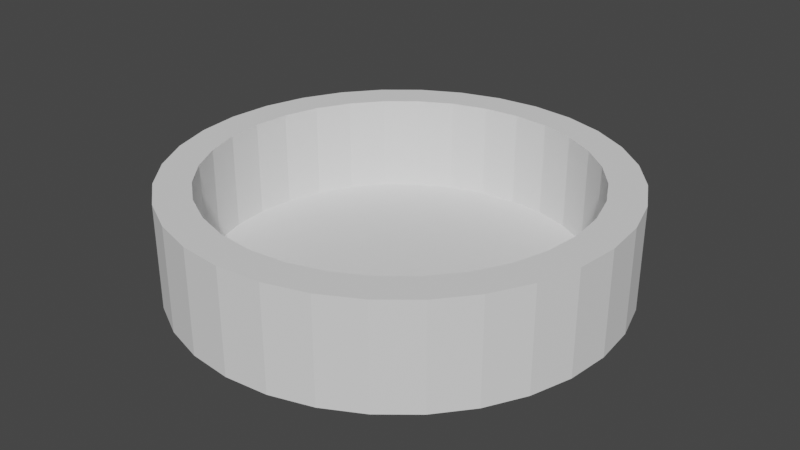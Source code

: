 # Source: well.blend  (saved by Blender 3.3.6; exported with 4.5.12 LTS)
import bpy
from mathutils import Matrix  # noqa: F401  (used for matrix-valued properties, if any)

bpy.ops.wm.read_factory_settings(use_empty=True)
scene = bpy.context.scene
scene.name = 'Scene'

# ---- collections
col_collection = bpy.data.collections.new('Collection'); scene.collection.children.link(col_collection)

# ---- world
world_world = bpy.data.worlds.new('World'); scene.world = world_world
world_world.use_nodes = True; world_world.node_tree.nodes.clear()
_N = world_world.node_tree.nodes; _L = world_world.node_tree.links
n0 = _N.new('ShaderNodeOutputWorld'); n0.name = 'World Output'; n0.location = (300, 300)
n1 = _N.new('ShaderNodeBackground'); n1.name = 'Background'; n1.location = (10, 300)
n1.inputs[0].default_value = (0.05088, 0.05088, 0.05088, 1.0)
_L.new(n1.outputs[0], n0.inputs[0])
n0.is_active_output = True
world_world.color = (0.05088, 0.05088, 0.05088)
world_world.use_sun_shadow = False
world_world.sun_shadow_jitter_overblur = 0.0

# ---- meshes
me_cylinder = bpy.data.meshes.new('Cylinder')
me_cylinder.from_pydata([(0.0, 1.0, -0.2526), (0.0, 0.843, 0.2136), (0.1951, 0.9808, -0.2526), (0.1645, 0.8268, 0.2136), (0.3827, 0.9239, -0.2526), (0.3226, 0.7789, 0.2136), (0.5556, 0.8315, -0.2526), (0.4684, 0.7009, 0.2136), (0.7071, 0.7071, -0.2526), (0.5961, 0.5961, 0.2136), (0.8315, 0.5556, -0.2526), (0.7009, 0.4684, 0.2136), (0.9239, 0.3827, -0.2526), (0.7789, 0.3226, 0.2136), (0.9808, 0.1951, -0.2526), (0.8268, 0.1645, 0.2136), (1.0, 0.0, -0.2526), (0.843, 0.0, 0.2136), (0.9808, -0.1951, -0.2526), (0.8268, -0.1645, 0.2136), (0.9239, -0.3827, -0.2526), (0.7789, -0.3226, 0.2136), (0.8315, -0.5556, -0.2526), (0.7009, -0.4684, 0.2136), (0.7071, -0.7071, -0.2526), (0.5961, -0.5961, 0.2136), (0.5556, -0.8315, -0.2526), (0.4684, -0.7009, 0.2136), (0.3827, -0.9239, -0.2526), (0.3226, -0.7789, 0.2136), (0.1951, -0.9808, -0.2526), (0.1645, -0.8268, 0.2136), (0.0, -1.0, -0.2526), (0.0, -0.843, 0.2136), (-0.1951, -0.9808, -0.2526), (-0.1645, -0.8268, 0.2136), (-0.3827, -0.9239, -0.2526), (-0.3226, -0.7789, 0.2136), (-0.5556, -0.8315, -0.2526), (-0.4684, -0.7009, 0.2136), (-0.7071, -0.7071, -0.2526), (-0.5961, -0.5961, 0.2136), (-0.8315, -0.5556, -0.2526), (-0.7009, -0.4684, 0.2136), (-0.9239, -0.3827, -0.2526), (-0.7789, -0.3226, 0.2136), (-0.9808, -0.1951, -0.2526), (-0.8268, -0.1645, 0.2136), (-1.0, 0.0, -0.2526), (-0.843, 0.0, 0.2136), (-0.9808, 0.1951, -0.2526), (-0.8268, 0.1645, 0.2136), (-0.9239, 0.3827, -0.2526), (-0.7789, 0.3226, 0.2136), (-0.8315, 0.5556, -0.2526), (-0.7009, 0.4684, 0.2136), (-0.7071, 0.7071, -0.2526), (-0.5961, 0.5961, 0.2136), (-0.5556, 0.8315, -0.2526), (-0.4684, 0.7009, 0.2136), (-0.3827, 0.9239, -0.2526), (-0.3226, 0.7789, 0.2136), (-0.1951, 0.9808, -0.2526), (-0.1645, 0.8268, 0.2136), (0.1951, 0.9808, 0.2136), (0.0, 1.0, 0.2136), (0.3827, 0.9239, 0.2136), (0.5556, 0.8315, 0.2136), (0.7071, 0.7071, 0.2136), (0.8315, 0.5556, 0.2136), (0.9239, 0.3827, 0.2136), (0.9808, 0.1951, 0.2136), (1.0, 0.0, 0.2136), (0.9808, -0.1951, 0.2136), (0.9239, -0.3827, 0.2136), (0.8315, -0.5556, 0.2136), (0.7071, -0.7071, 0.2136), (0.5556, -0.8315, 0.2136), (0.3827, -0.9239, 0.2136), (0.1951, -0.9808, 0.2136), (0.0, -1.0, 0.2136), (-0.1951, -0.9808, 0.2136), (-0.3827, -0.9239, 0.2136), (-0.5556, -0.8315, 0.2136), (-0.7071, -0.7071, 0.2136), (-0.8315, -0.5556, 0.2136), (-0.9239, -0.3827, 0.2136), (-0.9808, -0.1951, 0.2136), (-1.0, 0.0, 0.2136), (-0.9808, 0.1951, 0.2136), (-0.9239, 0.3827, 0.2136), (-0.8315, 0.5556, 0.2136), (-0.7071, 0.7071, 0.2136), (-0.5556, 0.8315, 0.2136), (-0.3827, 0.9239, 0.2136), (-0.1951, 0.9808, 0.2136), (0.1645, 0.8268, -0.2228), (1.466e-09, 0.843, -0.2228), (0.3226, 0.7789, -0.2228), (0.4684, 0.7009, -0.2228), (0.5961, 0.5961, -0.2228), (0.7009, 0.4684, -0.2228), (0.7789, 0.3226, -0.2228), (0.8268, 0.1645, -0.2228), (0.843, 0.0, -0.2228), (0.8268, -0.1645, -0.2228), (0.7789, -0.3226, -0.2228), (0.7009, -0.4684, -0.2228), (0.5961, -0.5961, -0.2228), (0.4684, -0.7009, -0.2228), (0.3226, -0.7789, -0.2228), (0.1645, -0.8268, -0.2228), (1.466e-09, -0.843, -0.2228), (-0.1645, -0.8268, -0.2228), (-0.3226, -0.7789, -0.2228), (-0.4684, -0.7009, -0.2228), (-0.5961, -0.5961, -0.2228), (-0.7009, -0.4684, -0.2228), (-0.7789, -0.3226, -0.2228), (-0.8268, -0.1645, -0.2228), (-0.843, 0.0, -0.2228), (-0.8268, 0.1645, -0.2228), (-0.7789, 0.3226, -0.2228), (-0.7009, 0.4684, -0.2228), (-0.5961, 0.5961, -0.2228), (-0.4684, 0.7009, -0.2228), (-0.3226, 0.7789, -0.2228), (-0.1645, 0.8268, -0.2228)], [], [(0, 65, 64, 2), (2, 64, 66, 4), (4, 66, 67, 6), (6, 67, 68, 8), (8, 68, 69, 10), (10, 69, 70, 12), (12, 70, 71, 14), (14, 71, 72, 16), (16, 72, 73, 18), (18, 73, 74, 20), (20, 74, 75, 22), (22, 75, 76, 24), (24, 76, 77, 26), (26, 77, 78, 28), (28, 78, 79, 30), (30, 79, 80, 32), (32, 80, 81, 34), (34, 81, 82, 36), (36, 82, 83, 38), (38, 83, 84, 40), (40, 84, 85, 42), (42, 85, 86, 44), (44, 86, 87, 46), (46, 87, 88, 48), (48, 88, 89, 50), (50, 89, 90, 52), (52, 90, 91, 54), (54, 91, 92, 56), (56, 92, 93, 58), (58, 93, 94, 60), (29, 27, 109, 110), (60, 94, 95, 62), (62, 95, 65, 0), (0, 2, 4, 6, 8, 10, 12, 14, 16, 18, 20, 22, 24, 26, 28, 30, 32, 34, 36, 38, 40, 42, 44, 46, 48, 50, 52, 54, 56, 58, 60, 62), (1, 3, 64, 65), (3, 5, 66, 64), (5, 7, 67, 66), (7, 9, 68, 67), (9, 11, 69, 68), (11, 13, 70, 69), (13, 15, 71, 70), (15, 17, 72, 71), (17, 19, 73, 72), (19, 21, 74, 73), (21, 23, 75, 74), (23, 25, 76, 75), (25, 27, 77, 76), (27, 29, 78, 77), (29, 31, 79, 78), (31, 33, 80, 79), (33, 35, 81, 80), (35, 37, 82, 81), (37, 39, 83, 82), (39, 41, 84, 83), (41, 43, 85, 84), (43, 45, 86, 85), (45, 47, 87, 86), (47, 49, 88, 87), (49, 51, 89, 88), (51, 53, 90, 89), (53, 55, 91, 90), (55, 57, 92, 91), (57, 59, 93, 92), (59, 61, 94, 93), (61, 63, 95, 94), (63, 1, 65, 95), (96, 97, 127, 126, 125, 124, 123, 122, 121, 120, 119, 118, 117, 116, 115, 114, 113, 112, 111, 110, 109, 108, 107, 106, 105, 104, 103, 102, 101, 100, 99, 98), (3, 1, 97, 96), (57, 55, 123, 124), (31, 29, 110, 111), (5, 3, 96, 98), (59, 57, 124, 125), (33, 31, 111, 112), (7, 5, 98, 99), (61, 59, 125, 126), (35, 33, 112, 113), (9, 7, 99, 100), (63, 61, 126, 127), (37, 35, 113, 114), (11, 9, 100, 101), (1, 63, 127, 97), (39, 37, 114, 115), (13, 11, 101, 102), (41, 39, 115, 116), (15, 13, 102, 103), (43, 41, 116, 117), (17, 15, 103, 104), (45, 43, 117, 118), (19, 17, 104, 105), (47, 45, 118, 119), (21, 19, 105, 106), (49, 47, 119, 120), (23, 21, 106, 107), (51, 49, 120, 121), (25, 23, 107, 108), (53, 51, 121, 122), (27, 25, 108, 109), (55, 53, 122, 123)])
_uv = me_cylinder.uv_layers.new(name='UVMap')
_uv.uv.foreach_set('vector', [1.0, 0.5, 1.0, 1.0, 0.9688, 1.0, 0.9688, 0.5, 0.9688, 0.5, 0.9688, 1.0, 0.9375, 1.0, 0.9375, 0.5, 0.9375, 0.5, 0.9375, 1.0, 0.9062, 1.0, 0.9062, 0.5, 0.9062, 0.5, 0.9062, 1.0, 0.875, 1.0, 0.875, 0.5, 0.875, 0.5, 0.875, 1.0, 0.8438, 1.0, 0.8438, 0.5, 0.8438, 0.5, 0.8438, 1.0, 0.8125, 1.0, 0.8125, 0.5, 0.8125, 0.5, 0.8125, 1.0, 0.7812, 1.0, 0.7812, 0.5, 0.7812, 0.5, 0.7812, 1.0, 0.75, 1.0, 0.75, 0.5, 0.75, 0.5, 0.75, 1.0, 0.7188, 1.0, 0.7188, 0.5, 0.7188, 0.5, 0.7188, 1.0, 0.6875, 1.0, 0.6875, 0.5, 0.6875, 0.5, 0.6875, 1.0, 0.6562, 1.0, 0.6562, 0.5, 0.6562, 0.5, 0.6562, 1.0, 0.625, 1.0, 0.625, 0.5, 0.625, 0.5, 0.625, 1.0, 0.5938, 1.0, 0.5938, 0.5, 0.5938, 0.5, 0.5938, 1.0, 0.5625, 1.0, 0.5625, 0.5, 0.5625, 0.5, 0.5625, 1.0, 0.5312, 1.0, 0.5312, 0.5, 0.5312, 0.5, 0.5312, 1.0, 0.5, 1.0, 0.5, 0.5, 0.5, 0.5, 0.5, 1.0, 0.4688, 1.0, 0.4688, 0.5, 0.4688, 0.5, 0.4688, 1.0, 0.4375, 1.0, 0.4375, 0.5, 0.4375, 0.5, 0.4375, 1.0, 0.4062, 1.0, 0.4062, 0.5, 0.4062, 0.5, 0.4062, 1.0, 0.375, 1.0, 0.375, 0.5, 0.375, 0.5, 0.375, 1.0, 0.3438, 1.0, 0.3438, 0.5, 0.3438, 0.5, 0.3438, 1.0, 0.3125, 1.0, 0.3125, 0.5, 0.3125, 0.5, 0.3125, 1.0, 0.2812, 1.0, 0.2812, 0.5, 0.2812, 0.5, 0.2812, 1.0, 0.25, 1.0, 0.25, 0.5, 0.25, 0.5, 0.25, 1.0, 0.2188, 1.0, 0.2188, 0.5, 0.2188, 0.5, 0.2188, 1.0, 0.1875, 1.0, 0.1875, 0.5, 0.1875, 0.5, 0.1875, 1.0, 0.1562, 1.0, 0.1562, 0.5, 0.1562, 0.5, 0.1562, 1.0, 0.125, 1.0, 0.125, 0.5, 0.125, 0.5, 0.125, 1.0, 0.09375, 1.0, 0.09375, 0.5, 0.09375, 0.5, 0.09375, 1.0, 0.0625, 1.0, 0.0625, 0.5, 0.3274, 0.06308, 0.3624, 0.08177, 0.3624, 0.08177, 0.3274, 0.06308, 0.0625, 0.5, 0.0625, 1.0, 0.03125, 1.0, 0.03125, 0.5, 0.03125, 0.5, 0.03125, 1.0, 0.0, 1.0, 0.0, 0.5, 0.75, 0.49, 0.7968, 0.4854, 0.8418, 0.4717, 0.8833, 0.4496, 0.9197, 0.4197, 0.9496, 0.3833, 0.9717, 0.3418, 0.9854, 0.2968, 0.99, 0.25, 0.9854, 0.2032, 0.9717, 0.1582, 0.9496, 0.1167, 0.9197, 0.08029, 0.8833, 0.05045, 0.8418, 0.02827, 0.7968, 0.01461, 0.75, 0.01, 0.7032, 0.01461, 0.6582, 0.02827, 0.6167, 0.05045, 0.5803, 0.08029, 0.5504, 0.1167, 0.5283, 0.1582, 0.5146, 0.2032, 0.51, 0.25, 0.5146, 0.2968, 0.5283, 0.3418, 0.5504, 0.3833, 0.5803, 0.4197, 0.6167, 0.4496, 0.6582, 0.4717, 0.7032, 0.4854, 0.25, 0.4523, 0.2895, 0.4484, 0.2968, 0.4854, 0.25, 0.49, 0.2895, 0.4484, 0.3274, 0.4369, 0.3418, 0.4717, 0.2968, 0.4854, 0.3274, 0.4369, 0.3624, 0.4182, 0.3833, 0.4496, 0.3418, 0.4717, 0.3624, 0.4182, 0.3931, 0.3931, 0.4197, 0.4197, 0.3833, 0.4496, 0.3931, 0.3931, 0.4182, 0.3624, 0.4496, 0.3833, 0.4197, 0.4197, 0.4182, 0.3624, 0.4369, 0.3274, 0.4717, 0.3418, 0.4496, 0.3833, 0.4369, 0.3274, 0.4484, 0.2895, 0.4854, 0.2968, 0.4717, 0.3418, 0.4484, 0.2895, 0.4523, 0.25, 0.49, 0.25, 0.4854, 0.2968, 0.4523, 0.25, 0.4484, 0.2105, 0.4854, 0.2032, 0.49, 0.25, 0.4484, 0.2105, 0.4369, 0.1726, 0.4717, 0.1582, 0.4854, 0.2032, 0.4369, 0.1726, 0.4182, 0.1376, 0.4496, 0.1167, 0.4717, 0.1582, 0.4182, 0.1376, 0.3931, 0.1069, 0.4197, 0.08029, 0.4496, 0.1167, 0.3931, 0.1069, 0.3624, 0.08177, 0.3833, 0.05045, 0.4197, 0.08029, 0.3624, 0.08177, 0.3274, 0.06308, 0.3418, 0.02827, 0.3833, 0.05045, 0.3274, 0.06308, 0.2895, 0.05156, 0.2968, 0.01461, 0.3418, 0.02827, 0.2895, 0.05156, 0.25, 0.04767, 0.25, 0.01, 0.2968, 0.01461, 0.25, 0.04767, 0.2105, 0.05156, 0.2032, 0.01461, 0.25, 0.01, 0.2105, 0.05156, 0.1726, 0.06308, 0.1582, 0.02827, 0.2032, 0.01461, 0.1726, 0.06308, 0.1376, 0.08177, 0.1167, 0.05045, 0.1582, 0.02827, 0.1376, 0.08177, 0.1069, 0.1069, 0.08029, 0.08029, 0.1167, 0.05045, 0.1069, 0.1069, 0.08177, 0.1376, 0.05045, 0.1167, 0.08029, 0.08029, 0.08177, 0.1376, 0.06308, 0.1726, 0.02827, 0.1582, 0.05045, 0.1167, 0.06308, 0.1726, 0.05156, 0.2105, 0.01461, 0.2032, 0.02827, 0.1582, 0.05156, 0.2105, 0.04767, 0.25, 0.01, 0.25, 0.01461, 0.2032, 0.04767, 0.25, 0.05156, 0.2895, 0.01461, 0.2968, 0.01, 0.25, 0.05156, 0.2895, 0.06308, 0.3274, 0.02827, 0.3418, 0.01461, 0.2968, 0.06308, 0.3274, 0.08177, 0.3624, 0.05045, 0.3833, 0.02827, 0.3418, 0.08177, 0.3624, 0.1069, 0.3931, 0.08029, 0.4197, 0.05045, 0.3833, 0.1069, 0.3931, 0.1376, 0.4182, 0.1167, 0.4496, 0.08029, 0.4197, 0.1376, 0.4182, 0.1726, 0.4369, 0.1582, 0.4717, 0.1167, 0.4496, 0.1726, 0.4369, 0.2105, 0.4484, 0.2032, 0.4854, 0.1582, 0.4717, 0.2105, 0.4484, 0.25, 0.4523, 0.25, 0.49, 0.2032, 0.4854, 0.2895, 0.4484, 0.25, 0.4523, 0.2105, 0.4484, 0.1726, 0.4369, 0.1376, 0.4182, 0.1069, 0.3931, 0.08177, 0.3624, 0.06308, 0.3274, 0.05156, 0.2895, 0.04767, 0.25, 0.05156, 0.2105, 0.06308, 0.1726, 0.08177, 0.1376, 0.1069, 0.1069, 0.1376, 0.08177, 0.1726, 0.06308, 0.2105, 0.05156, 0.25, 0.04767, 0.2895, 0.05156, 0.3274, 0.06308, 0.3624, 0.08177, 0.3931, 0.1069, 0.4182, 0.1376, 0.4369, 0.1726, 0.4484, 0.2105, 0.4523, 0.25, 0.4484, 0.2895, 0.4369, 0.3274, 0.4182, 0.3624, 0.3931, 0.3931, 0.3624, 0.4182, 0.3274, 0.4369, 0.2895, 0.4484, 0.25, 0.4523, 0.25, 0.4523, 0.2895, 0.4484, 0.1069, 0.3931, 0.08177, 0.3624, 0.08177, 0.3624, 0.1069, 0.3931, 0.2895, 0.05156, 0.3274, 0.06308, 0.3274, 0.06308, 0.2895, 0.05156, 0.3274, 0.4369, 0.2895, 0.4484, 0.2895, 0.4484, 0.3274, 0.4369, 0.1376, 0.4182, 0.1069, 0.3931, 0.1069, 0.3931, 0.1376, 0.4182, 0.25, 0.04767, 0.2895, 0.05156, 0.2895, 0.05156, 0.25, 0.04767, 0.3624, 0.4182, 0.3274, 0.4369, 0.3274, 0.4369, 0.3624, 0.4182, 0.1726, 0.4369, 0.1376, 0.4182, 0.1376, 0.4182, 0.1726, 0.4369, 0.2105, 0.05156, 0.25, 0.04767, 0.25, 0.04767, 0.2105, 0.05156, 0.3931, 0.3931, 0.3624, 0.4182, 0.3624, 0.4182, 0.3931, 0.3931, 0.2105, 0.4484, 0.1726, 0.4369, 0.1726, 0.4369, 0.2105, 0.4484, 0.1726, 0.06308, 0.2105, 0.05156, 0.2105, 0.05156, 0.1726, 0.06308, 0.4182, 0.3624, 0.3931, 0.3931, 0.3931, 0.3931, 0.4182, 0.3624, 0.25, 0.4523, 0.2105, 0.4484, 0.2105, 0.4484, 0.25, 0.4523, 0.1376, 0.08177, 0.1726, 0.06308, 0.1726, 0.06308, 0.1376, 0.08177, 0.4369, 0.3274, 0.4182, 0.3624, 0.4182, 0.3624, 0.4369, 0.3274, 0.1069, 0.1069, 0.1376, 0.08177, 0.1376, 0.08177, 0.1069, 0.1069, 0.4484, 0.2895, 0.4369, 0.3274, 0.4369, 0.3274, 0.4484, 0.2895, 0.08177, 0.1376, 0.1069, 0.1069, 0.1069, 0.1069, 0.08177, 0.1376, 0.4523, 0.25, 0.4484, 0.2895, 0.4484, 0.2895, 0.4523, 0.25, 0.06308, 0.1726, 0.08177, 0.1376, 0.08177, 0.1376, 0.06308, 0.1726, 0.4484, 0.2105, 0.4523, 0.25, 0.4523, 0.25, 0.4484, 0.2105, 0.05156, 0.2105, 0.06308, 0.1726, 0.06308, 0.1726, 0.05156, 0.2105, 0.4369, 0.1726, 0.4484, 0.2105, 0.4484, 0.2105, 0.4369, 0.1726, 0.04767, 0.25, 0.05156, 0.2105, 0.05156, 0.2105, 0.04767, 0.25, 0.4182, 0.1376, 0.4369, 0.1726, 0.4369, 0.1726, 0.4182, 0.1376, 0.05156, 0.2895, 0.04767, 0.25, 0.04767, 0.25, 0.05156, 0.2895, 0.3931, 0.1069, 0.4182, 0.1376, 0.4182, 0.1376, 0.3931, 0.1069, 0.06308, 0.3274, 0.05156, 0.2895, 0.05156, 0.2895, 0.06308, 0.3274, 0.3624, 0.08177, 0.3931, 0.1069, 0.3931, 0.1069, 0.3624, 0.08177, 0.08177, 0.3624, 0.06308, 0.3274, 0.06308, 0.3274, 0.08177, 0.3624])
me_cylinder.update()

# ---- objects
ob_cylinder = bpy.data.objects.new('Cylinder', me_cylinder)

# ---- transforms, parenting, visibility, modifiers, constraints
ob_cylinder.location = (0.0, 0.0, 0.0)

# ---- collection membership
col_collection.objects.link(ob_cylinder)

# ---- scene / render settings (as saved in the file)
scene.frame_start = 1; scene.frame_end = 250; scene.frame_set(1)
scene.render.engine = 'BLENDER_EEVEE_NEXT'
scene.cycles.sampling_pattern = 'TABULATED_SOBOL'
scene.cycles.use_light_tree = False
scene.view_settings.view_transform = 'Filmic'
bpy.context.view_layer.update()

# ---- added for rendering (the .blend has no active camera and no usable light): camera, sun
cam_auto = bpy.data.cameras.new('AutoCamera')
cam_auto.lens = 50.0
cam_auto.sensor_width = 36.0
cam_auto.clip_end = 1000.0
ob_auto_camera = bpy.data.objects.new('AutoCamera', cam_auto)
scene.collection.objects.link(ob_auto_camera)
ob_auto_camera.location = (2.65224, -3.18268, 2.10228)
ob_auto_camera.rotation_euler = (1.09748, -7.21219e-08, 0.694738)
scene.camera = ob_auto_camera
light_auto_sun = bpy.data.lights.new('AutoSun', 'SUN')
light_auto_sun.energy = 3.0
light_auto_sun.angle = 0.0523599
ob_auto_sun = bpy.data.objects.new('AutoSun', light_auto_sun)
scene.collection.objects.link(ob_auto_sun)
ob_auto_sun.rotation_euler = (0.872665, 0.174533, 0.523599)
bpy.context.view_layer.update()
